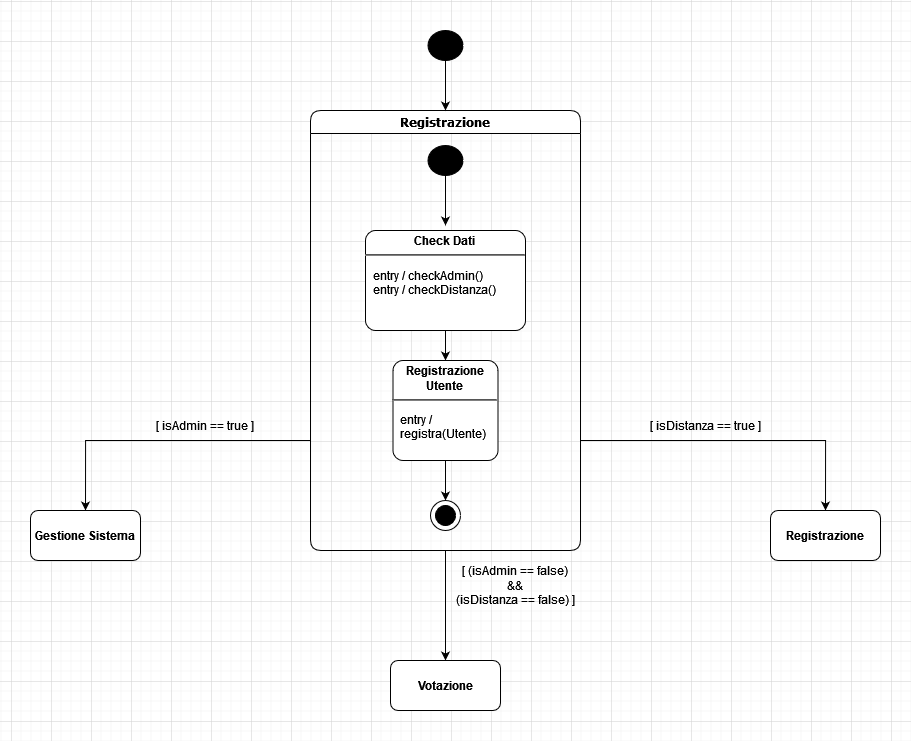

The diagram above was exported from draw.io. Its source (the exported page's mxGraphModel, read from the mxfile embedded in the PNG):
<mxGraphModel dx="1312" dy="922" grid="1" gridSize="10" guides="1" tooltips="1" connect="1" arrows="1" fold="1" page="1" pageScale="1" pageWidth="1100" pageHeight="850" background="none" math="0" shadow="0">
  <root>
    <mxCell id="0" />
    <mxCell id="1" parent="0" />
    <mxCell id="4D8YvWPAmpyaU6pG99HD-18" style="edgeStyle=orthogonalEdgeStyle;rounded=0;orthogonalLoop=1;jettySize=auto;html=1;exitX=0;exitY=0.75;exitDx=0;exitDy=0;entryX=0.5;entryY=0;entryDx=0;entryDy=0;" parent="1" source="2a3bc250acf0617d-7" target="4D8YvWPAmpyaU6pG99HD-17" edge="1">
      <mxGeometry relative="1" as="geometry" />
    </mxCell>
    <mxCell id="4D8YvWPAmpyaU6pG99HD-22" style="edgeStyle=orthogonalEdgeStyle;rounded=0;orthogonalLoop=1;jettySize=auto;html=1;exitX=1;exitY=0.75;exitDx=0;exitDy=0;entryX=0.5;entryY=0;entryDx=0;entryDy=0;" parent="1" source="2a3bc250acf0617d-7" target="4D8YvWPAmpyaU6pG99HD-21" edge="1">
      <mxGeometry relative="1" as="geometry" />
    </mxCell>
    <mxCell id="4D8YvWPAmpyaU6pG99HD-24" style="edgeStyle=orthogonalEdgeStyle;rounded=0;orthogonalLoop=1;jettySize=auto;html=1;exitX=0.5;exitY=1;exitDx=0;exitDy=0;entryX=0.5;entryY=0;entryDx=0;entryDy=0;" parent="1" source="2a3bc250acf0617d-7" target="4D8YvWPAmpyaU6pG99HD-23" edge="1">
      <mxGeometry relative="1" as="geometry" />
    </mxCell>
    <mxCell id="2a3bc250acf0617d-7" value="Registrazione" style="swimlane;whiteSpace=wrap;html=1;rounded=1;shadow=0;comic=0;labelBackgroundColor=none;strokeWidth=1;fontFamily=Verdana;fontSize=12;align=center;" parent="1" vertex="1">
      <mxGeometry x="420" y="310" width="270" height="440" as="geometry" />
    </mxCell>
    <mxCell id="4D8YvWPAmpyaU6pG99HD-6" style="edgeStyle=orthogonalEdgeStyle;rounded=0;orthogonalLoop=1;jettySize=auto;html=1;exitX=0.5;exitY=1;exitDx=0;exitDy=0;entryX=0.5;entryY=0;entryDx=0;entryDy=0;" parent="2a3bc250acf0617d-7" source="4D8YvWPAmpyaU6pG99HD-7" edge="1">
      <mxGeometry relative="1" as="geometry">
        <mxPoint x="135" y="115" as="targetPoint" />
      </mxGeometry>
    </mxCell>
    <mxCell id="4D8YvWPAmpyaU6pG99HD-7" value="" style="shape=ellipse;html=1;fillColor=#000000;fontSize=18;fontColor=#ffffff;" parent="2a3bc250acf0617d-7" vertex="1">
      <mxGeometry x="117.5" y="35" width="35" height="30" as="geometry" />
    </mxCell>
    <mxCell id="4D8YvWPAmpyaU6pG99HD-13" style="edgeStyle=orthogonalEdgeStyle;rounded=0;orthogonalLoop=1;jettySize=auto;html=1;exitX=0.5;exitY=1;exitDx=0;exitDy=0;exitPerimeter=0;entryX=0.5;entryY=0;entryDx=0;entryDy=0;entryPerimeter=0;" parent="2a3bc250acf0617d-7" source="4D8YvWPAmpyaU6pG99HD-11" target="4D8YvWPAmpyaU6pG99HD-12" edge="1">
      <mxGeometry relative="1" as="geometry" />
    </mxCell>
    <mxCell id="4D8YvWPAmpyaU6pG99HD-11" value="&lt;p style=&quot;margin: 0px ; margin-top: 4px ; text-align: center&quot;&gt;&lt;b&gt;Check Dati&lt;/b&gt;&lt;br&gt;&lt;/p&gt;&lt;hr&gt;&lt;p&gt;&lt;/p&gt;&lt;p style=&quot;margin: 0px ; margin-left: 8px ; text-align: left&quot;&gt;entry / checkAdmin()&lt;/p&gt;&lt;p style=&quot;margin: 0px ; margin-left: 8px ; text-align: left&quot;&gt;entry / checkDistanza()&lt;br&gt;&lt;/p&gt;" style="shape=mxgraph.sysml.simpleState;html=1;overflow=fill;whiteSpace=wrap;align=center;" parent="2a3bc250acf0617d-7" vertex="1">
      <mxGeometry x="55" y="120" width="160" height="100" as="geometry" />
    </mxCell>
    <mxCell id="4D8YvWPAmpyaU6pG99HD-15" style="edgeStyle=orthogonalEdgeStyle;rounded=0;orthogonalLoop=1;jettySize=auto;html=1;exitX=0.5;exitY=1;exitDx=0;exitDy=0;exitPerimeter=0;entryX=0.5;entryY=0;entryDx=0;entryDy=0;entryPerimeter=0;" parent="2a3bc250acf0617d-7" source="4D8YvWPAmpyaU6pG99HD-12" target="4D8YvWPAmpyaU6pG99HD-14" edge="1">
      <mxGeometry relative="1" as="geometry" />
    </mxCell>
    <mxCell id="4D8YvWPAmpyaU6pG99HD-12" value="&lt;p style=&quot;margin: 0px ; margin-top: 4px ; text-align: center&quot;&gt;&lt;b&gt;Registrazione Utente&lt;/b&gt;&lt;br&gt;&lt;/p&gt;&lt;hr&gt;&lt;p&gt;&lt;/p&gt;&lt;p style=&quot;margin: 0px ; margin-left: 8px ; text-align: left&quot;&gt;entry / registra(Utente)&lt;br&gt;&lt;/p&gt;" style="shape=mxgraph.sysml.simpleState;html=1;overflow=fill;whiteSpace=wrap;align=center;" parent="2a3bc250acf0617d-7" vertex="1">
      <mxGeometry x="82.5" y="250" width="105" height="100" as="geometry" />
    </mxCell>
    <mxCell id="4D8YvWPAmpyaU6pG99HD-14" value="" style="shape=mxgraph.sysml.actFinal;html=1;verticalLabelPosition=bottom;labelBackgroundColor=#ffffff;verticalAlign=top;" parent="2a3bc250acf0617d-7" vertex="1">
      <mxGeometry x="120" y="390" width="30" height="30" as="geometry" />
    </mxCell>
    <mxCell id="4D8YvWPAmpyaU6pG99HD-4" style="edgeStyle=orthogonalEdgeStyle;rounded=0;orthogonalLoop=1;jettySize=auto;html=1;exitX=0.5;exitY=1;exitDx=0;exitDy=0;entryX=0.5;entryY=0;entryDx=0;entryDy=0;" parent="1" source="4D8YvWPAmpyaU6pG99HD-3" target="2a3bc250acf0617d-7" edge="1">
      <mxGeometry relative="1" as="geometry" />
    </mxCell>
    <mxCell id="4D8YvWPAmpyaU6pG99HD-3" value="" style="shape=ellipse;html=1;fillColor=#000000;fontSize=18;fontColor=#ffffff;" parent="1" vertex="1">
      <mxGeometry x="537.5" y="230" width="35" height="30" as="geometry" />
    </mxCell>
    <mxCell id="4D8YvWPAmpyaU6pG99HD-17" value="&lt;b&gt;Gestione Sistema&lt;/b&gt;" style="shape=rect;rounded=1;html=1;whiteSpace=wrap;align=center;" parent="1" vertex="1">
      <mxGeometry x="140" y="710" width="110" height="50" as="geometry" />
    </mxCell>
    <mxCell id="4D8YvWPAmpyaU6pG99HD-19" value="[ isAdmin == true ]" style="text;html=1;strokeColor=none;fillColor=none;align=center;verticalAlign=middle;whiteSpace=wrap;rounded=0;" parent="1" vertex="1">
      <mxGeometry x="260" y="610" width="110" height="30" as="geometry" />
    </mxCell>
    <mxCell id="4D8YvWPAmpyaU6pG99HD-20" value="[ isDistanza == true ]" style="text;html=1;strokeColor=none;fillColor=none;align=center;verticalAlign=middle;whiteSpace=wrap;rounded=0;" parent="1" vertex="1">
      <mxGeometry x="750" y="610" width="130" height="30" as="geometry" />
    </mxCell>
    <mxCell id="4D8YvWPAmpyaU6pG99HD-21" value="&lt;b&gt;Registrazione&lt;/b&gt;" style="shape=rect;rounded=1;html=1;whiteSpace=wrap;align=center;" parent="1" vertex="1">
      <mxGeometry x="880" y="710" width="110" height="50" as="geometry" />
    </mxCell>
    <mxCell id="4D8YvWPAmpyaU6pG99HD-23" value="&lt;b&gt;Votazione&lt;/b&gt;" style="shape=rect;rounded=1;html=1;whiteSpace=wrap;align=center;" parent="1" vertex="1">
      <mxGeometry x="500" y="860" width="110" height="50" as="geometry" />
    </mxCell>
    <mxCell id="4D8YvWPAmpyaU6pG99HD-25" value="&lt;div&gt;[ (isAdmin == false)&lt;/div&gt;&lt;div&gt;&amp;amp;&amp;amp;&lt;/div&gt;&lt;div&gt;(isDistanza == false) ]&lt;/div&gt;" style="text;html=1;strokeColor=none;fillColor=none;align=center;verticalAlign=middle;whiteSpace=wrap;rounded=0;" parent="1" vertex="1">
      <mxGeometry x="560" y="770" width="130" height="30" as="geometry" />
    </mxCell>
  </root>
</mxGraphModel>